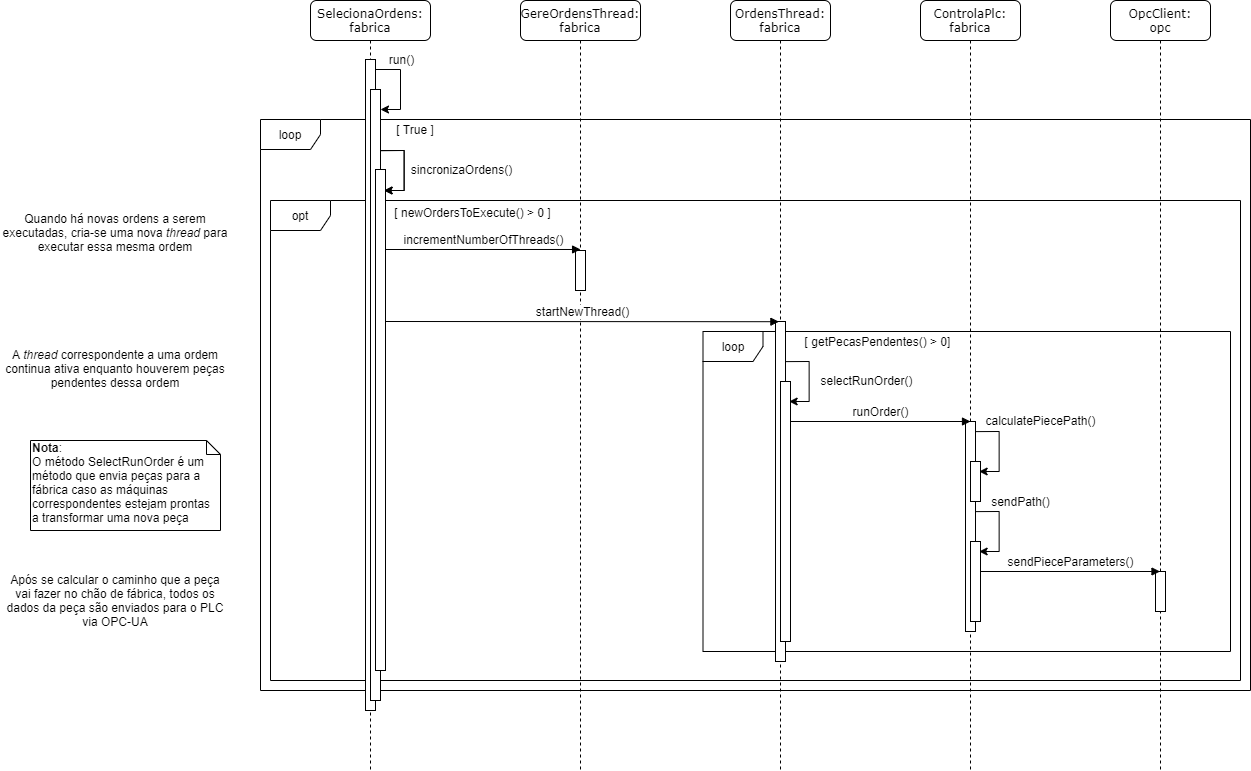

The diagram above was exported from draw.io. Its source (the exported page's mxGraphModel, read from the mxfile embedded in the PNG):
<mxGraphModel dx="2138" dy="579" grid="1" gridSize="10" guides="1" tooltips="1" connect="1" arrows="1" fold="1" page="1" pageScale="1" pageWidth="1100" pageHeight="850" background="#ffffff" math="0" shadow="0">
  <root>
    <mxCell id="0" />
    <mxCell id="1" parent="0" />
    <mxCell id="vfp7uYDLjpRiqTgqQFDy-4" value="loop" style="shape=umlFrame;whiteSpace=wrap;html=1;" parent="1" vertex="1">
      <mxGeometry x="40" y="199" width="990" height="571" as="geometry" />
    </mxCell>
    <mxCell id="vfp7uYDLjpRiqTgqQFDy-14" value="opt" style="shape=umlFrame;whiteSpace=wrap;html=1;" parent="1" vertex="1">
      <mxGeometry x="50" y="280" width="970" height="480" as="geometry" />
    </mxCell>
    <mxCell id="UwzOVQBJr87ALs_3mrpU-8" value="loop" style="shape=umlFrame;whiteSpace=wrap;html=1;" parent="1" vertex="1">
      <mxGeometry x="482.5" y="411" width="527.5" height="320" as="geometry" />
    </mxCell>
    <mxCell id="7baba1c4bc27f4b0-3" value="OrdensThread:&lt;br&gt;fabrica" style="shape=umlLifeline;perimeter=lifelinePerimeter;whiteSpace=wrap;html=1;container=1;collapsible=0;recursiveResize=0;outlineConnect=0;rounded=1;shadow=0;comic=0;labelBackgroundColor=none;strokeWidth=1;fontFamily=Verdana;fontSize=12;align=center;" parent="1" vertex="1">
      <mxGeometry x="510" y="80" width="100" height="770" as="geometry" />
    </mxCell>
    <mxCell id="UwzOVQBJr87ALs_3mrpU-4" value="" style="html=1;points=[];perimeter=orthogonalPerimeter;rounded=0;shadow=0;comic=0;labelBackgroundColor=none;strokeWidth=1;fontFamily=Verdana;fontSize=12;align=center;" parent="1" vertex="1">
      <mxGeometry x="555" y="401" width="10" height="340" as="geometry" />
    </mxCell>
    <mxCell id="7baba1c4bc27f4b0-2" value="GereOrdensThread:&lt;br&gt;fabrica" style="shape=umlLifeline;perimeter=lifelinePerimeter;whiteSpace=wrap;html=1;container=1;collapsible=0;recursiveResize=0;outlineConnect=0;rounded=1;shadow=0;comic=0;labelBackgroundColor=none;strokeWidth=1;fontFamily=Verdana;fontSize=12;align=center;" parent="1" vertex="1">
      <mxGeometry x="300" y="80" width="120" height="770" as="geometry" />
    </mxCell>
    <mxCell id="7baba1c4bc27f4b0-4" value="ControlaPlc:&lt;br&gt;fabrica" style="shape=umlLifeline;perimeter=lifelinePerimeter;whiteSpace=wrap;html=1;container=1;collapsible=0;recursiveResize=0;outlineConnect=0;rounded=1;shadow=0;comic=0;labelBackgroundColor=none;strokeWidth=1;fontFamily=Verdana;fontSize=12;align=center;" parent="1" vertex="1">
      <mxGeometry x="700" y="80" width="100" height="770" as="geometry" />
    </mxCell>
    <mxCell id="UwzOVQBJr87ALs_3mrpU-14" value="" style="html=1;points=[];perimeter=orthogonalPerimeter;rounded=0;shadow=0;comic=0;labelBackgroundColor=none;strokeWidth=1;fontFamily=Verdana;fontSize=12;align=center;" parent="7baba1c4bc27f4b0-4" vertex="1">
      <mxGeometry x="45" y="421" width="10" height="210" as="geometry" />
    </mxCell>
    <mxCell id="UwzOVQBJr87ALs_3mrpU-17" value="" style="html=1;points=[];perimeter=orthogonalPerimeter;rounded=0;shadow=0;comic=0;labelBackgroundColor=none;strokeWidth=1;fontFamily=Verdana;fontSize=12;align=center;" parent="7baba1c4bc27f4b0-4" vertex="1">
      <mxGeometry x="50" y="461" width="10" height="40" as="geometry" />
    </mxCell>
    <mxCell id="UwzOVQBJr87ALs_3mrpU-20" value="" style="html=1;points=[];perimeter=orthogonalPerimeter;rounded=0;shadow=0;comic=0;labelBackgroundColor=none;strokeWidth=1;fontFamily=Verdana;fontSize=12;align=center;" parent="7baba1c4bc27f4b0-4" vertex="1">
      <mxGeometry x="50" y="541" width="10" height="80" as="geometry" />
    </mxCell>
    <mxCell id="UwzOVQBJr87ALs_3mrpU-21" value="sendPath()" style="endArrow=classic;html=1;rounded=0;exitX=1.136;exitY=0.023;exitDx=0;exitDy=0;exitPerimeter=0;fontSize=12;" parent="7baba1c4bc27f4b0-4" edge="1">
      <mxGeometry x="-0.4347" y="24" width="50" height="50" relative="1" as="geometry">
        <mxPoint x="55" y="511.1199999999999" as="sourcePoint" />
        <mxPoint x="58.63999999999987" y="551" as="targetPoint" />
        <Array as="points">
          <mxPoint x="78.63999999999999" y="511" />
          <mxPoint x="78.63999999999999" y="551" />
        </Array>
        <mxPoint x="-3" y="-10" as="offset" />
      </mxGeometry>
    </mxCell>
    <mxCell id="7baba1c4bc27f4b0-5" value="OpcClient:&lt;br&gt;opc" style="shape=umlLifeline;perimeter=lifelinePerimeter;whiteSpace=wrap;html=1;container=1;collapsible=0;recursiveResize=0;outlineConnect=0;rounded=1;shadow=0;comic=0;labelBackgroundColor=none;strokeWidth=1;fontFamily=Verdana;fontSize=12;align=center;" parent="1" vertex="1">
      <mxGeometry x="890" y="80" width="100" height="770" as="geometry" />
    </mxCell>
    <mxCell id="UwzOVQBJr87ALs_3mrpU-22" value="" style="html=1;points=[];perimeter=orthogonalPerimeter;rounded=0;shadow=0;comic=0;labelBackgroundColor=none;strokeWidth=1;fontFamily=Verdana;fontSize=12;align=center;" parent="7baba1c4bc27f4b0-5" vertex="1">
      <mxGeometry x="45" y="571" width="10" height="40" as="geometry" />
    </mxCell>
    <mxCell id="7baba1c4bc27f4b0-8" value="SelecionaOrdens:&lt;br&gt;fabrica" style="shape=umlLifeline;perimeter=lifelinePerimeter;whiteSpace=wrap;html=1;container=1;collapsible=0;recursiveResize=0;outlineConnect=0;rounded=1;shadow=0;comic=0;labelBackgroundColor=none;strokeWidth=1;fontFamily=Verdana;fontSize=12;align=center;" parent="1" vertex="1">
      <mxGeometry x="90" y="80" width="120" height="770" as="geometry" />
    </mxCell>
    <mxCell id="7baba1c4bc27f4b0-9" value="" style="html=1;points=[];perimeter=orthogonalPerimeter;rounded=0;shadow=0;comic=0;labelBackgroundColor=none;strokeWidth=1;fontFamily=Verdana;fontSize=12;align=center;" parent="7baba1c4bc27f4b0-8" vertex="1">
      <mxGeometry x="55" y="59" width="10" height="651" as="geometry" />
    </mxCell>
    <mxCell id="vfp7uYDLjpRiqTgqQFDy-1" value="" style="html=1;points=[];perimeter=orthogonalPerimeter;rounded=0;shadow=0;comic=0;labelBackgroundColor=none;strokeWidth=1;fontFamily=Verdana;fontSize=12;align=center;" parent="7baba1c4bc27f4b0-8" vertex="1">
      <mxGeometry x="60" y="89" width="10" height="611" as="geometry" />
    </mxCell>
    <mxCell id="vfp7uYDLjpRiqTgqQFDy-2" value="" style="endArrow=classic;html=1;rounded=0;" parent="1" edge="1">
      <mxGeometry width="50" height="50" relative="1" as="geometry">
        <mxPoint x="155" y="149" as="sourcePoint" />
        <mxPoint x="160" y="189" as="targetPoint" />
        <Array as="points">
          <mxPoint x="180" y="149" />
          <mxPoint x="180" y="189" />
        </Array>
      </mxGeometry>
    </mxCell>
    <mxCell id="vfp7uYDLjpRiqTgqQFDy-3" value="run()" style="edgeLabel;html=1;align=center;verticalAlign=middle;resizable=0;points=[];fontSize=12;" parent="vfp7uYDLjpRiqTgqQFDy-2" vertex="1" connectable="0">
      <mxGeometry x="-0.0923" relative="1" as="geometry">
        <mxPoint y="-24.36" as="offset" />
      </mxGeometry>
    </mxCell>
    <mxCell id="vfp7uYDLjpRiqTgqQFDy-5" value="[ True ]" style="text;html=1;strokeColor=none;fillColor=none;align=center;verticalAlign=middle;whiteSpace=wrap;rounded=0;" parent="1" vertex="1">
      <mxGeometry x="165" y="199" width="60" height="20" as="geometry" />
    </mxCell>
    <mxCell id="vfp7uYDLjpRiqTgqQFDy-6" value="" style="html=1;points=[];perimeter=orthogonalPerimeter;rounded=0;shadow=0;comic=0;labelBackgroundColor=none;strokeWidth=1;fontFamily=Verdana;fontSize=12;align=center;" parent="1" vertex="1">
      <mxGeometry x="155" y="249" width="10" height="501" as="geometry" />
    </mxCell>
    <mxCell id="vfp7uYDLjpRiqTgqQFDy-7" value="" style="endArrow=classic;html=1;rounded=0;exitX=1.136;exitY=0.023;exitDx=0;exitDy=0;exitPerimeter=0;" parent="1" edge="1">
      <mxGeometry width="50" height="50" relative="1" as="geometry">
        <mxPoint x="160.0000000000001" y="230.12" as="sourcePoint" />
        <mxPoint x="163.64" y="270" as="targetPoint" />
        <Array as="points">
          <mxPoint x="183.64" y="230" />
          <mxPoint x="183.64" y="270" />
        </Array>
      </mxGeometry>
    </mxCell>
    <mxCell id="vfp7uYDLjpRiqTgqQFDy-9" value="" style="endArrow=classic;html=1;rounded=0;exitX=1.136;exitY=0.023;exitDx=0;exitDy=0;exitPerimeter=0;" parent="1" edge="1">
      <mxGeometry width="50" height="50" relative="1" as="geometry">
        <mxPoint x="160" y="230.12" as="sourcePoint" />
        <mxPoint x="163.63999999999987" y="270" as="targetPoint" />
        <Array as="points">
          <mxPoint x="183.64" y="230" />
          <mxPoint x="183.64" y="270" />
        </Array>
      </mxGeometry>
    </mxCell>
    <mxCell id="vfp7uYDLjpRiqTgqQFDy-10" value="sincronizaOrdens()" style="edgeLabel;html=1;align=center;verticalAlign=middle;resizable=0;points=[];fontSize=12;" parent="vfp7uYDLjpRiqTgqQFDy-9" vertex="1" connectable="0">
      <mxGeometry x="-0.0923" relative="1" as="geometry">
        <mxPoint x="56.36" y="4.310000000000002" as="offset" />
      </mxGeometry>
    </mxCell>
    <mxCell id="vfp7uYDLjpRiqTgqQFDy-15" value="[ newOrdersToExecute() &amp;gt; 0 ]" style="text;html=1;strokeColor=none;fillColor=none;align=center;verticalAlign=middle;whiteSpace=wrap;rounded=0;" parent="1" vertex="1">
      <mxGeometry x="165" y="282" width="175" height="20" as="geometry" />
    </mxCell>
    <mxCell id="vfp7uYDLjpRiqTgqQFDy-17" value="" style="html=1;points=[];perimeter=orthogonalPerimeter;rounded=0;shadow=0;comic=0;labelBackgroundColor=none;strokeWidth=1;fontFamily=Verdana;fontSize=12;align=center;" parent="1" vertex="1">
      <mxGeometry x="355" y="330" width="10" height="40" as="geometry" />
    </mxCell>
    <mxCell id="vfp7uYDLjpRiqTgqQFDy-16" value="incrementNumberOfThreads()" style="html=1;verticalAlign=bottom;endArrow=block;entryX=0.544;entryY=0.294;entryDx=0;entryDy=0;entryPerimeter=0;fontSize=12;" parent="1" edge="1">
      <mxGeometry width="80" relative="1" as="geometry">
        <mxPoint x="165" y="329" as="sourcePoint" />
        <mxPoint x="360.08000000000015" y="328.98" as="targetPoint" />
      </mxGeometry>
    </mxCell>
    <mxCell id="UwzOVQBJr87ALs_3mrpU-5" value="startNewThread()" style="html=1;verticalAlign=bottom;endArrow=block;entryX=0.34;entryY=0.005;entryDx=0;entryDy=0;entryPerimeter=0;fontSize=12;" parent="1" edge="1">
      <mxGeometry width="80" relative="1" as="geometry">
        <mxPoint x="165" y="401" as="sourcePoint" />
        <mxPoint x="558.4000000000001" y="401.20000000000005" as="targetPoint" />
      </mxGeometry>
    </mxCell>
    <mxCell id="UwzOVQBJr87ALs_3mrpU-9" value="[ getPecasPendentes() &amp;gt; 0]" style="text;html=1;strokeColor=none;fillColor=none;align=center;verticalAlign=middle;whiteSpace=wrap;rounded=0;" parent="1" vertex="1">
      <mxGeometry x="570" y="411" width="175" height="20" as="geometry" />
    </mxCell>
    <mxCell id="UwzOVQBJr87ALs_3mrpU-11" value="" style="endArrow=classic;html=1;rounded=0;exitX=1.136;exitY=0.023;exitDx=0;exitDy=0;exitPerimeter=0;" parent="1" edge="1">
      <mxGeometry width="50" height="50" relative="1" as="geometry">
        <mxPoint x="565" y="441.12" as="sourcePoint" />
        <mxPoint x="568.6399999999999" y="481" as="targetPoint" />
        <Array as="points">
          <mxPoint x="588.64" y="441" />
          <mxPoint x="588.64" y="481" />
        </Array>
      </mxGeometry>
    </mxCell>
    <mxCell id="UwzOVQBJr87ALs_3mrpU-12" value="selectRunOrder()" style="edgeLabel;html=1;align=center;verticalAlign=middle;resizable=0;points=[];fontSize=12;" parent="UwzOVQBJr87ALs_3mrpU-11" vertex="1" connectable="0">
      <mxGeometry x="-0.0923" relative="1" as="geometry">
        <mxPoint x="56.36" y="4.310000000000002" as="offset" />
      </mxGeometry>
    </mxCell>
    <mxCell id="UwzOVQBJr87ALs_3mrpU-13" value="" style="html=1;points=[];perimeter=orthogonalPerimeter;rounded=0;shadow=0;comic=0;labelBackgroundColor=none;strokeWidth=1;fontFamily=Verdana;fontSize=12;align=center;" parent="1" vertex="1">
      <mxGeometry x="560" y="461" width="10" height="260" as="geometry" />
    </mxCell>
    <mxCell id="UwzOVQBJr87ALs_3mrpU-16" value="runOrder()" style="html=1;verticalAlign=bottom;endArrow=block;fontSize=12;" parent="1" edge="1">
      <mxGeometry width="80" relative="1" as="geometry">
        <mxPoint x="570" y="501" as="sourcePoint" />
        <mxPoint x="750" y="501" as="targetPoint" />
      </mxGeometry>
    </mxCell>
    <mxCell id="UwzOVQBJr87ALs_3mrpU-18" value="calculatePiecePath()" style="endArrow=classic;html=1;rounded=0;exitX=1.136;exitY=0.023;exitDx=0;exitDy=0;exitPerimeter=0;fontSize=12;" parent="1" edge="1">
      <mxGeometry x="-0.4347" y="43" width="50" height="50" relative="1" as="geometry">
        <mxPoint x="755" y="511.1199999999999" as="sourcePoint" />
        <mxPoint x="758.6399999999999" y="551" as="targetPoint" />
        <Array as="points">
          <mxPoint x="778.64" y="511" />
          <mxPoint x="778.64" y="551" />
        </Array>
        <mxPoint x="-2" y="-11" as="offset" />
      </mxGeometry>
    </mxCell>
    <mxCell id="UwzOVQBJr87ALs_3mrpU-23" value="sendPieceParameters()" style="html=1;verticalAlign=bottom;endArrow=block;fontSize=12;" parent="1" edge="1">
      <mxGeometry width="80" relative="1" as="geometry">
        <mxPoint x="760" y="651" as="sourcePoint" />
        <mxPoint x="939.5" y="651" as="targetPoint" />
      </mxGeometry>
    </mxCell>
    <mxCell id="cUh_f7xOO7ED-3WgXcZQ-1" value="&lt;b&gt;Nota&lt;/b&gt;: &lt;br&gt;O método SelectRunOrder é um método que envia peças para a fábrica caso as máquinas correspondentes estejam prontas a transformar uma nova peça" style="shape=note;whiteSpace=wrap;html=1;size=14;verticalAlign=top;align=left;spacingTop=-6;" parent="1" vertex="1">
      <mxGeometry x="-190" y="520" width="190" height="90" as="geometry" />
    </mxCell>
    <mxCell id="cUh_f7xOO7ED-3WgXcZQ-2" value="Quando há novas ordens a serem executadas, cria-se uma nova &lt;i&gt;thread&lt;/i&gt; para executar essa mesma ordem" style="text;html=1;strokeColor=none;fillColor=none;align=center;verticalAlign=middle;whiteSpace=wrap;rounded=0;" parent="1" vertex="1">
      <mxGeometry x="-220" y="293" width="230" height="37" as="geometry" />
    </mxCell>
    <mxCell id="cUh_f7xOO7ED-3WgXcZQ-3" value="A &lt;i&gt;thread&lt;/i&gt;&amp;nbsp;correspondente a uma ordem continua ativa enquanto houverem peças pendentes dessa ordem" style="text;html=1;strokeColor=none;fillColor=none;align=center;verticalAlign=middle;whiteSpace=wrap;rounded=0;" parent="1" vertex="1">
      <mxGeometry x="-220" y="425" width="230" height="45" as="geometry" />
    </mxCell>
    <mxCell id="cUh_f7xOO7ED-3WgXcZQ-4" value="Após se calcular o caminho que a peça vai fazer no chão de fábrica, todos os dados da peça são enviados para o PLC via OPC-UA" style="text;html=1;strokeColor=none;fillColor=none;align=center;verticalAlign=middle;whiteSpace=wrap;rounded=0;" parent="1" vertex="1">
      <mxGeometry x="-220" y="650" width="230" height="60" as="geometry" />
    </mxCell>
  </root>
</mxGraphModel>